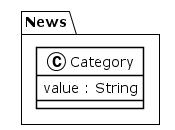

The diagram above was rendered by PlantUML. Its source (embedded in the PNG):
@startuml
!theme plain
package News {
class Category {
	 value : String
}
}
@enduml